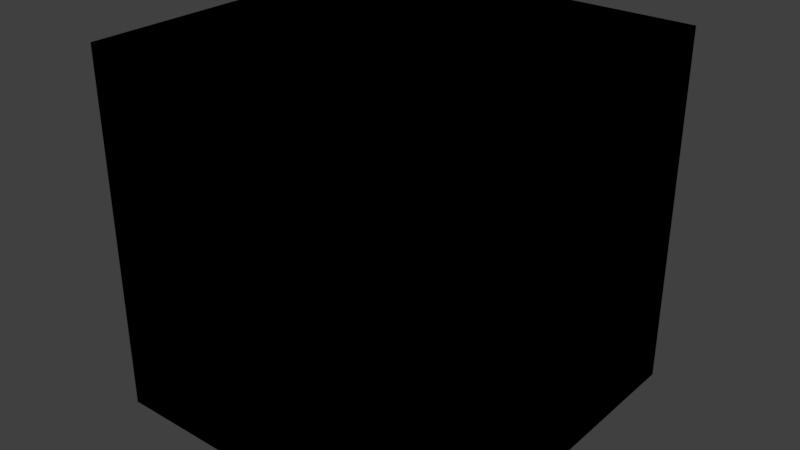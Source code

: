 # Source: MultiUVTest.blend  (saved by Blender 2.79.0; exported with 4.5.12 LTS)
import bpy
from mathutils import Matrix  # noqa: F401  (used for matrix-valued properties, if any)

bpy.ops.wm.read_factory_settings(use_empty=True)
scene = bpy.context.scene
scene.name = 'Scene'

# ---- collections
col_collection_1 = bpy.data.collections.new('Collection 1'); scene.collection.children.link(col_collection_1)

# ---- images (referenced by path relative to the original .blend; pixels are not part of the script)
import os
ASSET_DIR = os.environ.get("B2B_ASSET_DIR", "")  # directory of the original .blend (textures are referenced by path, not embedded)
HERE = os.path.dirname(os.path.abspath(__file__))  # packed textures are extracted next to this script under _unpacked/

def load_image(name, relpath, width, height, colorspace="sRGB"):
    """Load a texture the original file referenced (path relative to the .blend, or extracted next to this script)."""
    p = next((c for c in (os.path.join(HERE, relpath), os.path.join(ASSET_DIR, relpath)) if relpath and os.path.exists(c)), "")
    if p:
        img = bpy.data.images.load(p, check_existing=True)
        img.name = name
    else:  # same state as the original file: an image datablock whose file is absent (Cycles renders it pink)
        img = bpy.data.images.new(name, width, height)
        img.source = "FILE"
        img.filepath = "//" + (relpath or name)
    img.colorspace_settings.name = colorspace
    return img
img_uv0_png_002 = load_image('uv0.png.002', 'uv0.png', 1024, 1024, 'sRGB')
img_uv1_png_001 = load_image('uv1.png.001', 'uv1.png', 1024, 1024, 'sRGB')

# ---- materials (node trees are filled in below, after node groups)
mat_cubematerial = bpy.data.materials.new('cubeMaterial')
mat_cubematerial.alpha_threshold = 0.0
mat_cubematerial.roughness = 0.5

# ---- node groups
ng_gltf_metallic_roughness = bpy.data.node_groups.new('glTF Metallic Roughness', 'ShaderNodeTree')
_N = ng_gltf_metallic_roughness.nodes; _L = ng_gltf_metallic_roughness.links

# ---- material node trees
mat_cubematerial.use_nodes = True; mat_cubematerial.node_tree.nodes.clear()
_N = mat_cubematerial.node_tree.nodes; _L = mat_cubematerial.node_tree.links
n0 = _N.new('ShaderNodeUVMap'); n0.name = 'UV Map.001'; n0.location = (-585, 128)
n0.uv_map = 'uv1'
n1 = _N.new('ShaderNodeUVMap'); n1.name = 'UV Map'; n1.location = (-558, 560)
n1.uv_map = 'uv0'
n2 = _N.new('ShaderNodeTexImage'); n2.name = 'Image Texture'; n2.location = (-351, 561)
n2.width = 140
n2.image = img_uv0_png_002
n3 = _N.new('ShaderNodeOutputMaterial'); n3.name = 'Material Output'; n3.location = (201, 316)
n4 = _N.new('ShaderNodeGroup'); n4.name = 'Group'; n4.location = (-102, 372)
n4.node_tree = ng_gltf_metallic_roughness
n4.inputs[1].default_value = (1.0, 1.0, 1.0, 1.0)
n4.inputs[2].default_value = (1.0, 1.0, 1.0, 1.0)
n4.inputs[3].default_value = 1.0
n4.inputs[4].default_value = 1.0
n4.inputs[5].default_value = (0.5, 0.5, 1.0, 1.0)
n4.inputs[6].default_value = 1.0
n4.inputs[7].default_value = (1.0, 1.0, 1.0, 1.0)
n4.inputs[8].default_value = 1.0
n4.inputs[10].default_value = (1.0, 1.0, 1.0, 1.0)
n4.inputs[11].default_value = 1.0
n4.inputs[12].default_value = 0.5
n4.inputs[13].default_value = 0.0
n4.inputs[14].default_value = 0.0
n4.inputs[15].default_value = 0.0
n4.inputs[16].default_value = (0.0, 0.0, 0.0, 1.0)
n5 = _N.new('ShaderNodeTexImage'); n5.name = 'Image Texture.001'; n5.location = (-384, 132)
n5.width = 140
n5.image = img_uv1_png_001
_L.new(n1.outputs[0], n2.inputs[0])
_L.new(n0.outputs[0], n5.inputs[0])
_L.new(n4.outputs[0], n3.inputs[0])
_L.new(n2.outputs[0], n4.inputs[0])
_L.new(n5.outputs[0], n4.inputs[9])
n3.is_active_output = True

# ---- world
world_world = bpy.data.worlds.new('World'); scene.world = world_world
world_world.color = (0.05088, 0.05088, 0.05088)
world_world.use_sun_shadow = False
world_world.sun_shadow_jitter_overblur = 0.0
world_world.cycles.sampling_method = 'MANUAL'

# ---- cameras
cam_camera = bpy.data.cameras.new('Camera')
cam_camera.clip_end = 100.0
cam_camera.lens = 35.0
cam_camera.sensor_width = 32.0
cam_camera.sensor_height = 18.0
cam_camera.ortho_scale = 7.314
cam_camera.dof.focus_distance = 0.0

# ---- lights
light_lamp = bpy.data.lights.new('Lamp', 'POINT')
light_lamp.transmission_factor = 0.0
light_lamp.cutoff_distance = 30.0
light_lamp.energy = 100.0
light_lamp.shadow_buffer_clip_start = 1.001
light_lamp.shadow_soft_size = 0.1
light_lamp.shadow_maximum_resolution = 0.006
light_lamp.use_absolute_resolution = True

# ---- meshes
me_cube = bpy.data.meshes.new('Cube')
me_cube.from_pydata([(1.0, 1.0, -1.0), (1.0, -1.0, -1.0), (-1.0, -1.0, -1.0), (-1.0, 1.0, -1.0), (1.0, 1.0, 1.0), (1.0, -1.0, 1.0), (-1.0, -1.0, 1.0), (-1.0, 1.0, 1.0)], [], [(0, 1, 2, 3), (4, 7, 6, 5), (0, 4, 5, 1), (1, 5, 6, 2), (2, 6, 7, 3), (4, 0, 3, 7)])
_uv = me_cube.uv_layers.new(name='uv0')
_uv.uv.foreach_set('vector', [0.5, 0.5, 0.5, 0.75, 0.25, 0.75, 0.25, 0.5, 0.5, 0.25, 0.25, 0.25, 0.25, 8.671e-05, 0.5, 8.659e-05, 0.5, 0.5, 0.5, 0.25, 0.75, 0.25, 0.75, 0.5, 0.5, 0.75, 0.5, 0.9999, 0.25, 0.9999, 0.25, 0.75, 8.665e-05, 0.5, 8.659e-05, 0.25, 0.25, 0.25, 0.25, 0.5, 0.5, 0.25, 0.5, 0.5, 0.25, 0.5, 0.25, 0.25])
_uv.active_render = True
_uv = me_cube.uv_layers.new(name='uv1')
_uv.uv.foreach_set('vector', [0.0, 0.0, 0.0, -1.0, -1.0, -1.0, -1.0, 2.384e-07, 2.384e-07, 1.0, -1.0, 1.0, -1.0, 1.788e-07, -3.576e-07, -2.98e-07, 0.0, 0.0, -2.384e-07, 1.0, -1.0, 1.0, -1.0, 0.0, 0.0, 0.0, -3.576e-07, 1.0, -1.0, 1.0, -1.0, 0.0, 1.0, 0.0, 1.0, 1.0, 0.0, 1.0, 0.0, 0.0, 0.0, 1.0, 0.0, 0.0, 1.0, 0.0, 1.0, 1.0])
me_cube.materials.append(mat_cubematerial)
me_cube.use_remesh_preserve_volume = False
me_cube.use_remesh_preserve_attributes = False
me_cube.use_mirror_vertex_groups = False
me_cube.update()

# ---- objects
ob_cube = bpy.data.objects.new('Cube', me_cube)
ob_lamp = bpy.data.objects.new('Lamp', light_lamp)
ob_camera = bpy.data.objects.new('Camera', cam_camera)

# ---- transforms, parenting, visibility, modifiers, constraints
ob_cube.location = (0.0, 0.0, 0.0)
ob_cube.rotation_euler = (0.0, 0.0, 1.571)
ob_cube.lock_rotations_4d = False
ob_cube.empty_display_type = 'ARROWS'
ob_cube.lineart.crease_threshold = 0.0
ob_lamp.location = (4.076, 1.005, 5.904)
ob_lamp.rotation_euler = (0.6503, 0.05522, 1.866)
ob_lamp.lock_rotations_4d = False
ob_lamp.empty_display_type = 'ARROWS'
ob_lamp.color = (0.0, 0.0, 0.0, 0.0)
ob_lamp.lineart.crease_threshold = 0.0
ob_camera.location = (7.481, -6.508, 5.344)
ob_camera.rotation_euler = (1.109, 0.0, 0.8149)
ob_camera.lock_rotations_4d = False
ob_camera.empty_display_type = 'ARROWS'
ob_camera.color = (0.0, 0.0, 0.0, 0.0)
ob_camera.display_type = 'WIRE'
ob_camera.lineart.crease_threshold = 0.0

# ---- collection membership
col_collection_1.objects.link(ob_cube)
col_collection_1.objects.link(ob_lamp)
col_collection_1.objects.link(ob_camera)

# ---- scene / render settings (as saved in the file)
scene.camera = ob_cube
scene.frame_start = 1; scene.frame_end = 250; scene.frame_set(1)
scene.render.engine = 'CYCLES'
scene.render.resolution_percentage = 50
scene.render.dither_intensity = 0.0
scene.cycles.use_denoising = False
scene.cycles.samples = 128
scene.cycles.sampling_pattern = 'TABULATED_SOBOL'
scene.cycles.use_adaptive_sampling = False
scene.cycles.use_light_tree = False
scene.cycles.blur_glossy = 0.0
scene.cycles.sample_clamp_indirect = 0.0
scene.view_settings.view_transform = 'Standard'
bpy.context.view_layer.update()

# ---- added for rendering (the .blend has no active camera): camera
cam_auto = bpy.data.cameras.new('AutoCamera')
cam_auto.lens = 50.0
cam_auto.sensor_width = 36.0
cam_auto.clip_end = 1000.0
ob_auto_camera = bpy.data.objects.new('AutoCamera', cam_auto)
scene.collection.objects.link(ob_auto_camera)
ob_auto_camera.location = (3.20507, -3.84609, 2.56406)
ob_auto_camera.rotation_euler = (1.09748, -7.21219e-08, 0.694738)
scene.camera = ob_auto_camera
bpy.context.view_layer.update()
